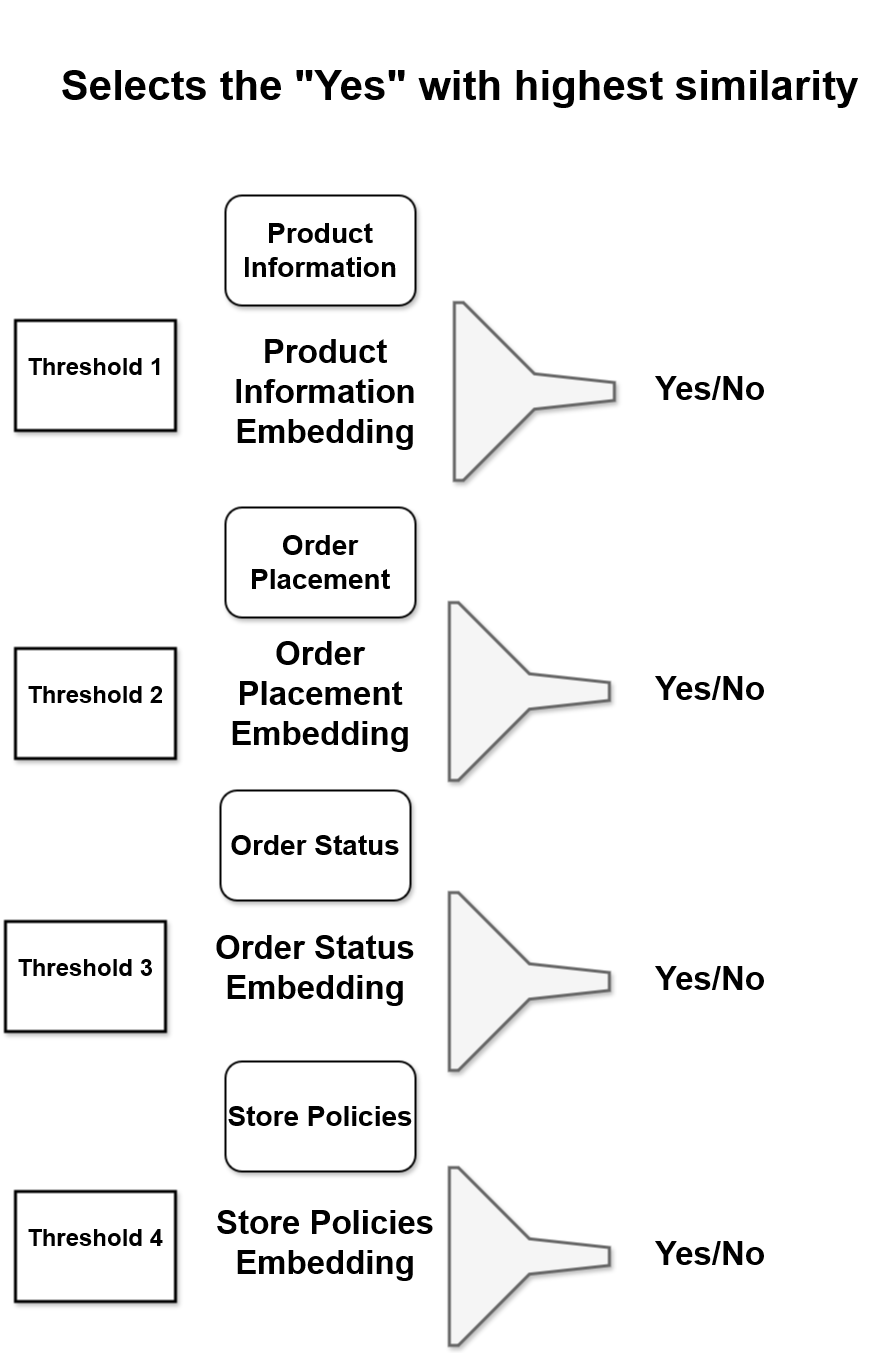

The diagram above was exported from draw.io. Its source (the exported page's mxGraphModel, read from the mxfile embedded in the PNG):
<mxGraphModel dx="4654" dy="-744" grid="1" gridSize="10" guides="1" tooltips="1" connect="1" arrows="1" fold="1" page="1" pageScale="1" pageWidth="827" pageHeight="1169" math="0" shadow="0">
  <root>
    <mxCell id="0" />
    <mxCell id="1" parent="0" />
    <mxCell id="UJHDFL3IelzPmZiAoCVi-178" value="&lt;font style=&quot;font-size: 42px;&quot;&gt;&lt;b&gt;Selects the &quot;Yes&quot; with highest similarity&lt;br&gt;&lt;/b&gt;&lt;/font&gt;" style="text;html=1;align=center;verticalAlign=middle;whiteSpace=wrap;rounded=0;" vertex="1" parent="1">
      <mxGeometry x="-890" y="2900" width="870" height="170" as="geometry" />
    </mxCell>
    <mxCell id="UJHDFL3IelzPmZiAoCVi-227" value="&lt;div align=&quot;center&quot;&gt;&lt;font style=&quot;font-size: 33px;&quot;&gt;&lt;b&gt;Product Information Embedding&lt;/b&gt;&lt;/font&gt;&lt;br&gt;&lt;/div&gt;" style="text;whiteSpace=wrap;html=1;align=center;" vertex="1" parent="1">
      <mxGeometry x="-740" y="3225" width="300" height="120" as="geometry" />
    </mxCell>
    <mxCell id="UJHDFL3IelzPmZiAoCVi-228" value="&lt;div align=&quot;center&quot;&gt;&lt;font style=&quot;font-size: 33px;&quot;&gt;&lt;b&gt;Order Placement Embedding&lt;/b&gt;&lt;/font&gt;&lt;br&gt;&lt;/div&gt;" style="text;whiteSpace=wrap;html=1;align=center;" vertex="1" parent="1">
      <mxGeometry x="-720" y="3527" width="250" height="120" as="geometry" />
    </mxCell>
    <mxCell id="UJHDFL3IelzPmZiAoCVi-229" value="&lt;div align=&quot;center&quot;&gt;&lt;font style=&quot;font-size: 33px;&quot;&gt;&lt;b&gt;Order Status Embedding&lt;/b&gt;&lt;/font&gt;&lt;br&gt;&lt;/div&gt;" style="text;whiteSpace=wrap;html=1;align=center;" vertex="1" parent="1">
      <mxGeometry x="-725" y="3821" width="250" height="120" as="geometry" />
    </mxCell>
    <mxCell id="UJHDFL3IelzPmZiAoCVi-230" value="&lt;div align=&quot;center&quot;&gt;&lt;font style=&quot;font-size: 33px;&quot;&gt;&lt;b&gt;Store Policies Embedding&lt;/b&gt;&lt;/font&gt;&lt;br&gt;&lt;/div&gt;" style="text;whiteSpace=wrap;html=1;align=center;" vertex="1" parent="1">
      <mxGeometry x="-715" y="4096" width="250" height="120" as="geometry" />
    </mxCell>
    <mxCell id="UJHDFL3IelzPmZiAoCVi-231" value="" style="rounded=0;whiteSpace=wrap;html=1;strokeWidth=3;shadow=1;" vertex="1" parent="1">
      <mxGeometry x="-900" y="3220" width="160" height="110" as="geometry" />
    </mxCell>
    <mxCell id="UJHDFL3IelzPmZiAoCVi-235" value="&lt;b&gt;&lt;font style=&quot;font-size: 28px;&quot;&gt;Product Information&lt;/font&gt;&lt;/b&gt;" style="rounded=1;whiteSpace=wrap;html=1;shadow=1;strokeWidth=2;" vertex="1" parent="1">
      <mxGeometry x="-690" y="3095" width="190" height="110" as="geometry" />
    </mxCell>
    <mxCell id="UJHDFL3IelzPmZiAoCVi-236" value="&lt;b&gt;&lt;font style=&quot;font-size: 28px;&quot;&gt;Order Placement&lt;br&gt;&lt;/font&gt;&lt;/b&gt;" style="rounded=1;whiteSpace=wrap;html=1;shadow=1;strokeWidth=2;" vertex="1" parent="1">
      <mxGeometry x="-690" y="3407" width="190" height="110" as="geometry" />
    </mxCell>
    <mxCell id="UJHDFL3IelzPmZiAoCVi-237" value="&lt;b&gt;&lt;font style=&quot;font-size: 28px;&quot;&gt;Order Status&lt;br&gt;&lt;/font&gt;&lt;/b&gt;" style="rounded=1;whiteSpace=wrap;html=1;shadow=1;strokeWidth=2;" vertex="1" parent="1">
      <mxGeometry x="-695" y="3690" width="190" height="110" as="geometry" />
    </mxCell>
    <mxCell id="UJHDFL3IelzPmZiAoCVi-238" value="&lt;b&gt;&lt;font style=&quot;font-size: 28px;&quot;&gt;Store Policies&lt;br&gt;&lt;/font&gt;&lt;/b&gt;" style="rounded=1;whiteSpace=wrap;html=1;shadow=1;strokeWidth=2;" vertex="1" parent="1">
      <mxGeometry x="-690" y="3961" width="190" height="110" as="geometry" />
    </mxCell>
    <mxCell id="UJHDFL3IelzPmZiAoCVi-247" value="&lt;font style=&quot;font-size: 24px;&quot;&gt;&lt;b&gt;Threshold 1&lt;/b&gt;&lt;b&gt;&lt;br&gt;&lt;/b&gt;&lt;/font&gt;" style="text;whiteSpace=wrap;html=1;" vertex="1" parent="1">
      <mxGeometry x="-890" y="3245" width="140" height="60" as="geometry" />
    </mxCell>
    <mxCell id="UJHDFL3IelzPmZiAoCVi-248" value="" style="rounded=0;whiteSpace=wrap;html=1;strokeWidth=3;shadow=1;" vertex="1" parent="1">
      <mxGeometry x="-900" y="3548" width="160" height="110" as="geometry" />
    </mxCell>
    <mxCell id="UJHDFL3IelzPmZiAoCVi-249" value="&lt;font style=&quot;font-size: 24px;&quot;&gt;&lt;b&gt;Threshold 2&lt;br&gt;&lt;/b&gt;&lt;/font&gt;" style="text;whiteSpace=wrap;html=1;" vertex="1" parent="1">
      <mxGeometry x="-890" y="3573" width="140" height="60" as="geometry" />
    </mxCell>
    <mxCell id="UJHDFL3IelzPmZiAoCVi-250" value="" style="rounded=0;whiteSpace=wrap;html=1;strokeWidth=3;shadow=1;" vertex="1" parent="1">
      <mxGeometry x="-910" y="3821" width="160" height="110" as="geometry" />
    </mxCell>
    <mxCell id="UJHDFL3IelzPmZiAoCVi-251" value="&lt;font style=&quot;font-size: 24px;&quot;&gt;&lt;b&gt;Threshold&lt;/b&gt;&lt;b&gt; 3&lt;br&gt;&lt;/b&gt;&lt;/font&gt;" style="text;whiteSpace=wrap;html=1;" vertex="1" parent="1">
      <mxGeometry x="-900" y="3846" width="140" height="60" as="geometry" />
    </mxCell>
    <mxCell id="UJHDFL3IelzPmZiAoCVi-252" value="" style="rounded=0;whiteSpace=wrap;html=1;strokeWidth=3;shadow=1;" vertex="1" parent="1">
      <mxGeometry x="-900" y="4091" width="160" height="110" as="geometry" />
    </mxCell>
    <mxCell id="UJHDFL3IelzPmZiAoCVi-253" value="&lt;font style=&quot;font-size: 24px;&quot;&gt;&lt;b&gt;Threshold 4&lt;br&gt;&lt;/b&gt;&lt;/font&gt;" style="text;whiteSpace=wrap;html=1;" vertex="1" parent="1">
      <mxGeometry x="-890" y="4116" width="140" height="60" as="geometry" />
    </mxCell>
    <mxCell id="UJHDFL3IelzPmZiAoCVi-254" value="" style="sketch=0;aspect=fixed;pointerEvents=1;shadow=1;dashed=0;html=1;labelPosition=center;verticalLabelPosition=bottom;verticalAlign=top;align=center;shape=mxgraph.mscae.enterprise.filter;strokeWidth=3;fillColor=#f5f5f5;fontColor=#333333;strokeColor=#666666;rotation=-90;" vertex="1" parent="1">
      <mxGeometry x="-470" y="3211" width="177.78" height="160" as="geometry" />
    </mxCell>
    <mxCell id="UJHDFL3IelzPmZiAoCVi-255" value="" style="sketch=0;aspect=fixed;pointerEvents=1;shadow=1;dashed=0;html=1;labelPosition=center;verticalLabelPosition=bottom;verticalAlign=top;align=center;shape=mxgraph.mscae.enterprise.filter;strokeWidth=3;fillColor=#f5f5f5;fontColor=#333333;strokeColor=#666666;rotation=-90;" vertex="1" parent="1">
      <mxGeometry x="-475" y="3511" width="177.78" height="160" as="geometry" />
    </mxCell>
    <mxCell id="UJHDFL3IelzPmZiAoCVi-256" value="" style="sketch=0;aspect=fixed;pointerEvents=1;shadow=1;dashed=0;html=1;labelPosition=center;verticalLabelPosition=bottom;verticalAlign=top;align=center;shape=mxgraph.mscae.enterprise.filter;strokeWidth=3;fillColor=#f5f5f5;fontColor=#333333;strokeColor=#666666;rotation=-90;" vertex="1" parent="1">
      <mxGeometry x="-475" y="3801" width="177.78" height="160" as="geometry" />
    </mxCell>
    <mxCell id="UJHDFL3IelzPmZiAoCVi-257" value="" style="sketch=0;aspect=fixed;pointerEvents=1;shadow=1;dashed=0;html=1;labelPosition=center;verticalLabelPosition=bottom;verticalAlign=top;align=center;shape=mxgraph.mscae.enterprise.filter;strokeWidth=3;fillColor=#f5f5f5;fontColor=#333333;strokeColor=#666666;rotation=-90;" vertex="1" parent="1">
      <mxGeometry x="-475" y="4076" width="177.78" height="160" as="geometry" />
    </mxCell>
    <mxCell id="UJHDFL3IelzPmZiAoCVi-268" value="&lt;div align=&quot;center&quot;&gt;&lt;font style=&quot;font-size: 33px;&quot;&gt;&lt;b&gt;Yes/No&lt;/b&gt;&lt;/font&gt;&lt;br&gt;&lt;/div&gt;" style="text;whiteSpace=wrap;html=1;align=center;" vertex="1" parent="1">
      <mxGeometry x="-330" y="3261.5" width="250" height="59" as="geometry" />
    </mxCell>
    <mxCell id="UJHDFL3IelzPmZiAoCVi-269" value="&lt;div align=&quot;center&quot;&gt;&lt;font style=&quot;font-size: 33px;&quot;&gt;&lt;b&gt;Yes/No&lt;/b&gt;&lt;/font&gt;&lt;br&gt;&lt;/div&gt;" style="text;whiteSpace=wrap;html=1;align=center;" vertex="1" parent="1">
      <mxGeometry x="-330" y="3561.5" width="250" height="59" as="geometry" />
    </mxCell>
    <mxCell id="UJHDFL3IelzPmZiAoCVi-270" value="&lt;div align=&quot;center&quot;&gt;&lt;font style=&quot;font-size: 33px;&quot;&gt;&lt;b&gt;Yes/No&lt;/b&gt;&lt;/font&gt;&lt;br&gt;&lt;/div&gt;" style="text;whiteSpace=wrap;html=1;align=center;" vertex="1" parent="1">
      <mxGeometry x="-330" y="3851.5" width="250" height="59" as="geometry" />
    </mxCell>
    <mxCell id="UJHDFL3IelzPmZiAoCVi-271" value="&lt;div align=&quot;center&quot;&gt;&lt;font style=&quot;font-size: 33px;&quot;&gt;&lt;b&gt;Yes/No&lt;/b&gt;&lt;/font&gt;&lt;br&gt;&lt;/div&gt;" style="text;whiteSpace=wrap;html=1;align=center;" vertex="1" parent="1">
      <mxGeometry x="-330" y="4126.5" width="250" height="59" as="geometry" />
    </mxCell>
  </root>
</mxGraphModel>